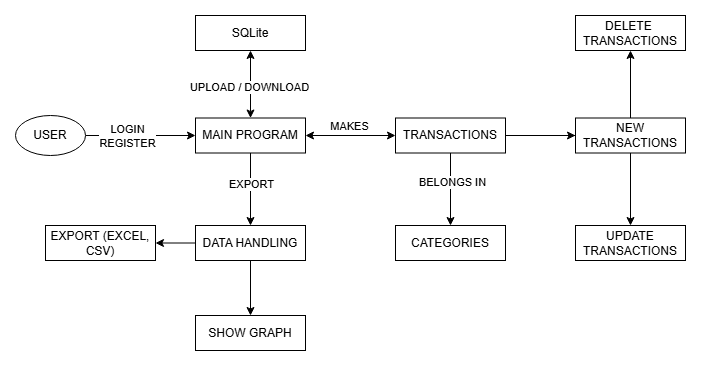

The diagram above was exported from draw.io. Its source (the exported page's mxGraphModel, read from the mxfile embedded in the PNG):
<mxGraphModel dx="1030" dy="527" grid="1" gridSize="10" guides="1" tooltips="1" connect="1" arrows="1" fold="1" page="1" pageScale="1" pageWidth="850" pageHeight="1100" math="0" shadow="0">
  <root>
    <mxCell id="0" />
    <mxCell id="1" parent="0" />
    <mxCell id="PKQXZ8Em0yy6xYgE_mPV-5" edge="1" parent="1" source="PKQXZ8Em0yy6xYgE_mPV-2" style="edgeStyle=orthogonalEdgeStyle;rounded=0;orthogonalLoop=1;jettySize=auto;html=1;" target="PKQXZ8Em0yy6xYgE_mPV-4" value="">
      <mxGeometry relative="1" as="geometry" />
    </mxCell>
    <mxCell id="PKQXZ8Em0yy6xYgE_mPV-36" connectable="0" parent="PKQXZ8Em0yy6xYgE_mPV-5" style="edgeLabel;html=1;align=center;verticalAlign=middle;resizable=0;points=[];" value="LOGIN&lt;br&gt;REGISTER" vertex="1">
      <mxGeometry relative="1" x="-0.25" as="geometry">
        <mxPoint as="offset" />
      </mxGeometry>
    </mxCell>
    <mxCell id="PKQXZ8Em0yy6xYgE_mPV-2" parent="1" style="ellipse;whiteSpace=wrap;html=1;" value="USER" vertex="1">
      <mxGeometry height="40" width="70" x="40" y="200" as="geometry" />
    </mxCell>
    <mxCell id="PKQXZ8Em0yy6xYgE_mPV-22" edge="1" parent="1" source="PKQXZ8Em0yy6xYgE_mPV-4" style="edgeStyle=orthogonalEdgeStyle;rounded=0;orthogonalLoop=1;jettySize=auto;html=1;" target="PKQXZ8Em0yy6xYgE_mPV-21" value="">
      <mxGeometry relative="1" as="geometry" />
    </mxCell>
    <mxCell id="PKQXZ8Em0yy6xYgE_mPV-28" connectable="0" parent="PKQXZ8Em0yy6xYgE_mPV-22" style="edgeLabel;html=1;align=center;verticalAlign=middle;resizable=0;points=[];" value="EXPORT" vertex="1">
      <mxGeometry relative="1" x="-0.1421" y="2" as="geometry">
        <mxPoint x="-2" as="offset" />
      </mxGeometry>
    </mxCell>
    <mxCell id="PKQXZ8Em0yy6xYgE_mPV-4" parent="1" style="whiteSpace=wrap;html=1;" value="MAIN PROGRAM" vertex="1">
      <mxGeometry height="35" width="110" x="220" y="202.5" as="geometry" />
    </mxCell>
    <mxCell id="PKQXZ8Em0yy6xYgE_mPV-7" parent="1" style="whiteSpace=wrap;html=1;" value="SQLite" vertex="1">
      <mxGeometry height="35" width="110" x="220" y="100" as="geometry" />
    </mxCell>
    <mxCell id="PKQXZ8Em0yy6xYgE_mPV-15" edge="1" parent="1" source="PKQXZ8Em0yy6xYgE_mPV-9" style="edgeStyle=orthogonalEdgeStyle;rounded=0;orthogonalLoop=1;jettySize=auto;html=1;" target="PKQXZ8Em0yy6xYgE_mPV-14" value="">
      <mxGeometry relative="1" as="geometry" />
    </mxCell>
    <mxCell id="PKQXZ8Em0yy6xYgE_mPV-16" edge="1" parent="1" source="PKQXZ8Em0yy6xYgE_mPV-9" style="edgeStyle=orthogonalEdgeStyle;rounded=0;orthogonalLoop=1;jettySize=auto;html=1;" target="PKQXZ8Em0yy6xYgE_mPV-10" value="">
      <mxGeometry relative="1" as="geometry" />
    </mxCell>
    <mxCell id="PKQXZ8Em0yy6xYgE_mPV-18" edge="1" parent="1" source="PKQXZ8Em0yy6xYgE_mPV-9" style="edgeStyle=orthogonalEdgeStyle;rounded=0;orthogonalLoop=1;jettySize=auto;html=1;" target="PKQXZ8Em0yy6xYgE_mPV-17" value="">
      <mxGeometry relative="1" as="geometry" />
    </mxCell>
    <mxCell id="PKQXZ8Em0yy6xYgE_mPV-32" edge="1" parent="1" source="PKQXZ8Em0yy6xYgE_mPV-9" style="edgeStyle=orthogonalEdgeStyle;rounded=0;orthogonalLoop=1;jettySize=auto;html=1;" target="PKQXZ8Em0yy6xYgE_mPV-31" value="">
      <mxGeometry relative="1" as="geometry" />
    </mxCell>
    <mxCell id="PKQXZ8Em0yy6xYgE_mPV-35" connectable="0" parent="PKQXZ8Em0yy6xYgE_mPV-32" style="edgeLabel;html=1;align=center;verticalAlign=middle;resizable=0;points=[];" value="BELONGS IN" vertex="1">
      <mxGeometry relative="1" x="-0.1972" y="1" as="geometry">
        <mxPoint as="offset" />
      </mxGeometry>
    </mxCell>
    <mxCell id="PKQXZ8Em0yy6xYgE_mPV-9" parent="1" style="whiteSpace=wrap;html=1;" value="TRANSACTIONS" vertex="1">
      <mxGeometry height="35" width="110" x="420" y="202.5" as="geometry" />
    </mxCell>
    <mxCell id="PKQXZ8Em0yy6xYgE_mPV-10" parent="1" style="whiteSpace=wrap;html=1;" value="NEW&lt;br&gt;TRANSACTIONS" vertex="1">
      <mxGeometry height="35" width="110" x="600" y="202.5" as="geometry" />
    </mxCell>
    <mxCell id="PKQXZ8Em0yy6xYgE_mPV-11" edge="1" parent="1" source="PKQXZ8Em0yy6xYgE_mPV-4" style="endArrow=classic;startArrow=classic;html=1;rounded=0;entryX=0.5;entryY=1;entryDx=0;entryDy=0;exitX=0.5;exitY=0;exitDx=0;exitDy=0;" target="PKQXZ8Em0yy6xYgE_mPV-7" value="">
      <mxGeometry height="50" relative="1" width="50" as="geometry">
        <mxPoint x="270" y="200" as="sourcePoint" />
        <mxPoint x="320" y="150" as="targetPoint" />
      </mxGeometry>
    </mxCell>
    <mxCell id="PKQXZ8Em0yy6xYgE_mPV-27" connectable="0" parent="PKQXZ8Em0yy6xYgE_mPV-11" style="edgeLabel;html=1;align=center;verticalAlign=middle;resizable=0;points=[];" value="UPLOAD / DOWNLOAD" vertex="1">
      <mxGeometry relative="1" x="-0.0844" y="2" as="geometry">
        <mxPoint as="offset" />
      </mxGeometry>
    </mxCell>
    <mxCell id="PKQXZ8Em0yy6xYgE_mPV-12" edge="1" parent="1" source="PKQXZ8Em0yy6xYgE_mPV-4" style="endArrow=classic;startArrow=classic;html=1;rounded=0;entryX=0;entryY=0.5;entryDx=0;entryDy=0;exitX=1;exitY=0.5;exitDx=0;exitDy=0;" target="PKQXZ8Em0yy6xYgE_mPV-9" value="">
      <mxGeometry height="50" relative="1" width="50" as="geometry">
        <mxPoint x="480" y="398" as="sourcePoint" />
        <mxPoint x="480" y="330" as="targetPoint" />
      </mxGeometry>
    </mxCell>
    <mxCell id="PKQXZ8Em0yy6xYgE_mPV-29" connectable="0" parent="PKQXZ8Em0yy6xYgE_mPV-12" style="edgeLabel;html=1;align=center;verticalAlign=middle;resizable=0;points=[];" value="MAKES" vertex="1">
      <mxGeometry relative="1" x="-0.0444" as="geometry">
        <mxPoint y="-10" as="offset" />
      </mxGeometry>
    </mxCell>
    <mxCell id="PKQXZ8Em0yy6xYgE_mPV-14" parent="1" style="whiteSpace=wrap;html=1;" value="DELETE&amp;nbsp;&lt;br&gt;TRANSACTIONS" vertex="1">
      <mxGeometry height="35" width="110" x="600" y="100" as="geometry" />
    </mxCell>
    <mxCell id="PKQXZ8Em0yy6xYgE_mPV-17" parent="1" style="whiteSpace=wrap;html=1;" value="UPDATE&lt;br&gt;TRANSACTIONS" vertex="1">
      <mxGeometry height="35" width="110" x="600" y="310" as="geometry" />
    </mxCell>
    <mxCell id="PKQXZ8Em0yy6xYgE_mPV-24" edge="1" parent="1" source="PKQXZ8Em0yy6xYgE_mPV-21" style="edgeStyle=orthogonalEdgeStyle;rounded=0;orthogonalLoop=1;jettySize=auto;html=1;" target="PKQXZ8Em0yy6xYgE_mPV-23" value="">
      <mxGeometry relative="1" as="geometry" />
    </mxCell>
    <mxCell id="PKQXZ8Em0yy6xYgE_mPV-26" edge="1" parent="1" source="PKQXZ8Em0yy6xYgE_mPV-21" style="edgeStyle=orthogonalEdgeStyle;rounded=0;orthogonalLoop=1;jettySize=auto;html=1;" target="PKQXZ8Em0yy6xYgE_mPV-25" value="">
      <mxGeometry relative="1" as="geometry" />
    </mxCell>
    <mxCell id="PKQXZ8Em0yy6xYgE_mPV-21" parent="1" style="whiteSpace=wrap;html=1;" value="DATA HANDLING" vertex="1">
      <mxGeometry height="35" width="110" x="220" y="310" as="geometry" />
    </mxCell>
    <mxCell id="PKQXZ8Em0yy6xYgE_mPV-23" parent="1" style="whiteSpace=wrap;html=1;" value="EXPORT (EXCEL, CSV)" vertex="1">
      <mxGeometry height="35" width="110" x="70" y="310" as="geometry" />
    </mxCell>
    <mxCell id="PKQXZ8Em0yy6xYgE_mPV-25" parent="1" style="whiteSpace=wrap;html=1;" value="SHOW GRAPH" vertex="1">
      <mxGeometry height="35" width="110" x="220" y="400" as="geometry" />
    </mxCell>
    <mxCell id="PKQXZ8Em0yy6xYgE_mPV-31" parent="1" style="whiteSpace=wrap;html=1;" value="CATEGORIES" vertex="1">
      <mxGeometry height="35" width="110" x="420" y="310" as="geometry" />
    </mxCell>
  </root>
</mxGraphModel>